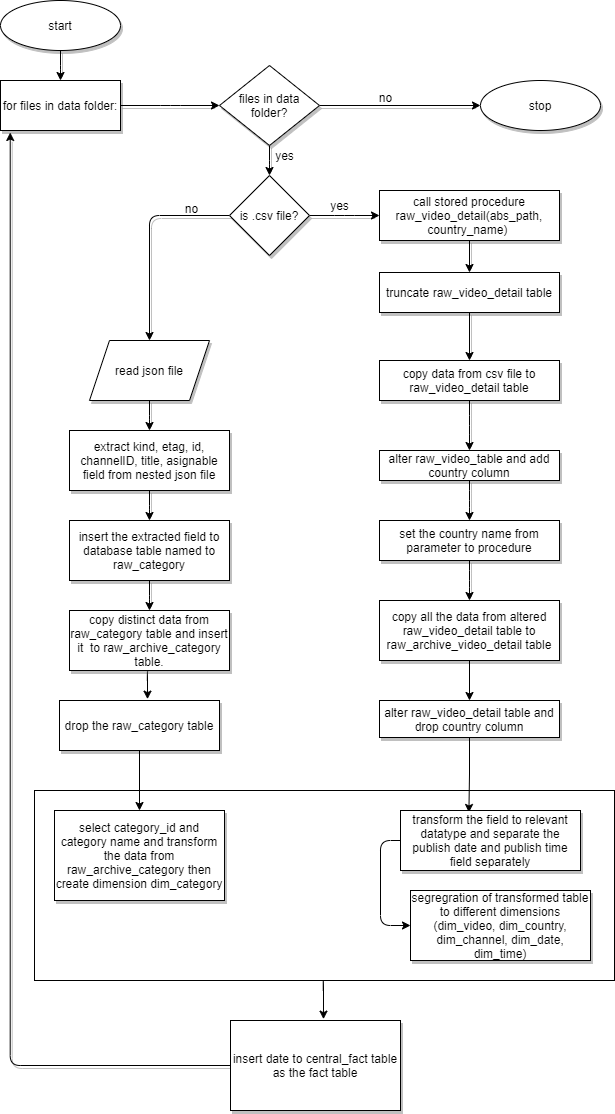

The diagram above was exported from draw.io. Its source (the exported page's mxGraphModel, read from the mxfile embedded in the PNG):
<mxGraphModel dx="1323" dy="622" grid="1" gridSize="10" guides="1" tooltips="1" connect="1" arrows="1" fold="1" page="1" pageScale="1" pageWidth="827" pageHeight="1169" math="0" shadow="0">
  <root>
    <mxCell id="3JKOQ9JPe1WcFu8GYEr5-0" />
    <mxCell id="3JKOQ9JPe1WcFu8GYEr5-1" parent="3JKOQ9JPe1WcFu8GYEr5-0" />
    <mxCell id="s1qcSHI-EV22gtCq_Hk9-18" style="edgeStyle=orthogonalEdgeStyle;rounded=1;orthogonalLoop=1;jettySize=auto;html=1;exitX=0.5;exitY=1;exitDx=0;exitDy=0;entryX=0.547;entryY=-0.015;entryDx=0;entryDy=0;entryPerimeter=0;" parent="3JKOQ9JPe1WcFu8GYEr5-1" source="s1qcSHI-EV22gtCq_Hk9-14" target="3JKOQ9JPe1WcFu8GYEr5-22" edge="1">
      <mxGeometry relative="1" as="geometry" />
    </mxCell>
    <mxCell id="s1qcSHI-EV22gtCq_Hk9-14" value="" style="rounded=0;whiteSpace=wrap;html=1;" parent="3JKOQ9JPe1WcFu8GYEr5-1" vertex="1">
      <mxGeometry x="164" y="800" width="580" height="190" as="geometry" />
    </mxCell>
    <mxCell id="3JKOQ9JPe1WcFu8GYEr5-25" style="edgeStyle=elbowEdgeStyle;rounded=1;orthogonalLoop=1;jettySize=auto;html=1;exitX=0.5;exitY=1;exitDx=0;exitDy=0;entryX=0.5;entryY=0;entryDx=0;entryDy=0;shadow=1;" parent="3JKOQ9JPe1WcFu8GYEr5-1" source="3JKOQ9JPe1WcFu8GYEr5-2" target="3JKOQ9JPe1WcFu8GYEr5-5" edge="1">
      <mxGeometry relative="1" as="geometry" />
    </mxCell>
    <mxCell id="3JKOQ9JPe1WcFu8GYEr5-2" value="start" style="ellipse;whiteSpace=wrap;html=1;shadow=1;" parent="3JKOQ9JPe1WcFu8GYEr5-1" vertex="1">
      <mxGeometry x="130" y="10" width="120" height="50" as="geometry" />
    </mxCell>
    <mxCell id="3JKOQ9JPe1WcFu8GYEr5-29" style="edgeStyle=elbowEdgeStyle;rounded=1;orthogonalLoop=1;jettySize=auto;html=1;exitX=1;exitY=0.5;exitDx=0;exitDy=0;entryX=0;entryY=0.5;entryDx=0;entryDy=0;shadow=1;" parent="3JKOQ9JPe1WcFu8GYEr5-1" source="3JKOQ9JPe1WcFu8GYEr5-4" target="3JKOQ9JPe1WcFu8GYEr5-6" edge="1">
      <mxGeometry relative="1" as="geometry" />
    </mxCell>
    <mxCell id="3JKOQ9JPe1WcFu8GYEr5-47" style="edgeStyle=orthogonalEdgeStyle;rounded=1;orthogonalLoop=1;jettySize=auto;html=1;exitX=0;exitY=0.5;exitDx=0;exitDy=0;shadow=1;" parent="3JKOQ9JPe1WcFu8GYEr5-1" source="3JKOQ9JPe1WcFu8GYEr5-4" target="3JKOQ9JPe1WcFu8GYEr5-15" edge="1">
      <mxGeometry relative="1" as="geometry" />
    </mxCell>
    <mxCell id="3JKOQ9JPe1WcFu8GYEr5-4" value="is .csv file?" style="rhombus;whiteSpace=wrap;html=1;shadow=1;" parent="3JKOQ9JPe1WcFu8GYEr5-1" vertex="1">
      <mxGeometry x="359" y="185" width="80" height="80" as="geometry" />
    </mxCell>
    <mxCell id="3JKOQ9JPe1WcFu8GYEr5-26" style="edgeStyle=elbowEdgeStyle;rounded=1;orthogonalLoop=1;jettySize=auto;html=1;exitX=1;exitY=0.5;exitDx=0;exitDy=0;entryX=0;entryY=0.5;entryDx=0;entryDy=0;shadow=1;" parent="3JKOQ9JPe1WcFu8GYEr5-1" source="3JKOQ9JPe1WcFu8GYEr5-5" target="3JKOQ9JPe1WcFu8GYEr5-23" edge="1">
      <mxGeometry relative="1" as="geometry" />
    </mxCell>
    <mxCell id="3JKOQ9JPe1WcFu8GYEr5-5" value="&lt;span&gt;for files in data folder:&lt;/span&gt;" style="rounded=0;whiteSpace=wrap;html=1;shadow=1;" parent="3JKOQ9JPe1WcFu8GYEr5-1" vertex="1">
      <mxGeometry x="130" y="90" width="120" height="50" as="geometry" />
    </mxCell>
    <mxCell id="3JKOQ9JPe1WcFu8GYEr5-52" style="edgeStyle=orthogonalEdgeStyle;rounded=1;orthogonalLoop=1;jettySize=auto;html=1;exitX=0.5;exitY=1;exitDx=0;exitDy=0;entryX=0.5;entryY=0;entryDx=0;entryDy=0;shadow=1;" parent="3JKOQ9JPe1WcFu8GYEr5-1" source="3JKOQ9JPe1WcFu8GYEr5-6" target="3JKOQ9JPe1WcFu8GYEr5-51" edge="1">
      <mxGeometry relative="1" as="geometry" />
    </mxCell>
    <mxCell id="3JKOQ9JPe1WcFu8GYEr5-6" value="call stored procedure raw_video_detail(abs_path, country_name)&amp;nbsp;" style="rounded=0;whiteSpace=wrap;html=1;shadow=1;" parent="3JKOQ9JPe1WcFu8GYEr5-1" vertex="1">
      <mxGeometry x="509" y="200" width="180" height="50" as="geometry" />
    </mxCell>
    <mxCell id="3JKOQ9JPe1WcFu8GYEr5-31" style="edgeStyle=elbowEdgeStyle;rounded=1;orthogonalLoop=1;jettySize=auto;html=1;exitX=0.5;exitY=1;exitDx=0;exitDy=0;entryX=0.5;entryY=0;entryDx=0;entryDy=0;shadow=1;" parent="3JKOQ9JPe1WcFu8GYEr5-1" source="3JKOQ9JPe1WcFu8GYEr5-7" target="3JKOQ9JPe1WcFu8GYEr5-8" edge="1">
      <mxGeometry relative="1" as="geometry" />
    </mxCell>
    <mxCell id="3JKOQ9JPe1WcFu8GYEr5-7" value="copy data from csv file to raw_video_detail table" style="rounded=0;whiteSpace=wrap;html=1;shadow=1;" parent="3JKOQ9JPe1WcFu8GYEr5-1" vertex="1">
      <mxGeometry x="509" y="370" width="180" height="40" as="geometry" />
    </mxCell>
    <mxCell id="3JKOQ9JPe1WcFu8GYEr5-32" style="edgeStyle=elbowEdgeStyle;rounded=1;orthogonalLoop=1;jettySize=auto;html=1;exitX=0.5;exitY=1;exitDx=0;exitDy=0;entryX=0.5;entryY=0;entryDx=0;entryDy=0;shadow=1;" parent="3JKOQ9JPe1WcFu8GYEr5-1" source="3JKOQ9JPe1WcFu8GYEr5-8" target="3JKOQ9JPe1WcFu8GYEr5-9" edge="1">
      <mxGeometry relative="1" as="geometry" />
    </mxCell>
    <mxCell id="3JKOQ9JPe1WcFu8GYEr5-8" value="alter raw_video_table and add country column" style="rounded=0;whiteSpace=wrap;html=1;shadow=1;" parent="3JKOQ9JPe1WcFu8GYEr5-1" vertex="1">
      <mxGeometry x="509" y="460" width="180" height="30" as="geometry" />
    </mxCell>
    <mxCell id="3JKOQ9JPe1WcFu8GYEr5-33" style="edgeStyle=elbowEdgeStyle;rounded=1;orthogonalLoop=1;jettySize=auto;html=1;exitX=0.5;exitY=1;exitDx=0;exitDy=0;entryX=0.5;entryY=0;entryDx=0;entryDy=0;shadow=1;" parent="3JKOQ9JPe1WcFu8GYEr5-1" source="3JKOQ9JPe1WcFu8GYEr5-9" target="3JKOQ9JPe1WcFu8GYEr5-10" edge="1">
      <mxGeometry relative="1" as="geometry" />
    </mxCell>
    <mxCell id="3JKOQ9JPe1WcFu8GYEr5-9" value="set the country name from parameter to procedure" style="rounded=0;whiteSpace=wrap;html=1;shadow=1;" parent="3JKOQ9JPe1WcFu8GYEr5-1" vertex="1">
      <mxGeometry x="509" y="530" width="180" height="40" as="geometry" />
    </mxCell>
    <mxCell id="s1qcSHI-EV22gtCq_Hk9-11" style="edgeStyle=orthogonalEdgeStyle;rounded=1;orthogonalLoop=1;jettySize=auto;html=1;exitX=0.5;exitY=1;exitDx=0;exitDy=0;" parent="3JKOQ9JPe1WcFu8GYEr5-1" source="3JKOQ9JPe1WcFu8GYEr5-10" target="3JKOQ9JPe1WcFu8GYEr5-11" edge="1">
      <mxGeometry relative="1" as="geometry" />
    </mxCell>
    <mxCell id="3JKOQ9JPe1WcFu8GYEr5-10" value="copy all the data from altered raw_video_detail table to raw_archive_video_detail table" style="rounded=0;whiteSpace=wrap;html=1;shadow=1;" parent="3JKOQ9JPe1WcFu8GYEr5-1" vertex="1">
      <mxGeometry x="509" y="610" width="180" height="60" as="geometry" />
    </mxCell>
    <mxCell id="s1qcSHI-EV22gtCq_Hk9-17" style="edgeStyle=orthogonalEdgeStyle;rounded=1;orthogonalLoop=1;jettySize=auto;html=1;exitX=0.5;exitY=1;exitDx=0;exitDy=0;entryX=0.38;entryY=0.033;entryDx=0;entryDy=0;entryPerimeter=0;" parent="3JKOQ9JPe1WcFu8GYEr5-1" source="3JKOQ9JPe1WcFu8GYEr5-11" target="3JKOQ9JPe1WcFu8GYEr5-12" edge="1">
      <mxGeometry relative="1" as="geometry" />
    </mxCell>
    <mxCell id="3JKOQ9JPe1WcFu8GYEr5-11" value="alter raw_video_detail table and drop country column" style="rounded=0;whiteSpace=wrap;html=1;shadow=1;" parent="3JKOQ9JPe1WcFu8GYEr5-1" vertex="1">
      <mxGeometry x="509" y="710" width="180" height="37" as="geometry" />
    </mxCell>
    <mxCell id="s1qcSHI-EV22gtCq_Hk9-15" style="edgeStyle=orthogonalEdgeStyle;rounded=1;orthogonalLoop=1;jettySize=auto;html=1;exitX=0;exitY=0.5;exitDx=0;exitDy=0;entryX=0;entryY=0.5;entryDx=0;entryDy=0;" parent="3JKOQ9JPe1WcFu8GYEr5-1" source="3JKOQ9JPe1WcFu8GYEr5-12" target="3JKOQ9JPe1WcFu8GYEr5-13" edge="1">
      <mxGeometry relative="1" as="geometry" />
    </mxCell>
    <mxCell id="3JKOQ9JPe1WcFu8GYEr5-12" value="transform the field to relevant datatype and separate the publish date and publish time field separately" style="rounded=0;whiteSpace=wrap;html=1;shadow=1;" parent="3JKOQ9JPe1WcFu8GYEr5-1" vertex="1">
      <mxGeometry x="530" y="820" width="180" height="60" as="geometry" />
    </mxCell>
    <mxCell id="3JKOQ9JPe1WcFu8GYEr5-13" value="segregration of transformed table to different dimensions (dim_video, dim_country, dim_channel, dim_date, dim_time)" style="rounded=0;whiteSpace=wrap;html=1;shadow=1;" parent="3JKOQ9JPe1WcFu8GYEr5-1" vertex="1">
      <mxGeometry x="540" y="900" width="180" height="70" as="geometry" />
    </mxCell>
    <mxCell id="3JKOQ9JPe1WcFu8GYEr5-37" style="edgeStyle=elbowEdgeStyle;rounded=1;orthogonalLoop=1;jettySize=auto;html=1;exitX=0.5;exitY=1;exitDx=0;exitDy=0;entryX=0.5;entryY=0;entryDx=0;entryDy=0;shadow=1;" parent="3JKOQ9JPe1WcFu8GYEr5-1" source="3JKOQ9JPe1WcFu8GYEr5-15" target="3JKOQ9JPe1WcFu8GYEr5-17" edge="1">
      <mxGeometry relative="1" as="geometry" />
    </mxCell>
    <mxCell id="3JKOQ9JPe1WcFu8GYEr5-15" value="read json file" style="shape=parallelogram;perimeter=parallelogramPerimeter;whiteSpace=wrap;html=1;fixedSize=1;shadow=1;" parent="3JKOQ9JPe1WcFu8GYEr5-1" vertex="1">
      <mxGeometry x="219" y="350" width="120" height="60" as="geometry" />
    </mxCell>
    <mxCell id="3JKOQ9JPe1WcFu8GYEr5-38" style="edgeStyle=elbowEdgeStyle;rounded=1;orthogonalLoop=1;jettySize=auto;html=1;exitX=0.5;exitY=1;exitDx=0;exitDy=0;entryX=0.5;entryY=0;entryDx=0;entryDy=0;shadow=1;" parent="3JKOQ9JPe1WcFu8GYEr5-1" source="3JKOQ9JPe1WcFu8GYEr5-17" target="3JKOQ9JPe1WcFu8GYEr5-18" edge="1">
      <mxGeometry relative="1" as="geometry" />
    </mxCell>
    <mxCell id="3JKOQ9JPe1WcFu8GYEr5-17" value="&lt;span&gt;extract kind, etag, id, channelID, title, asignable field from nested json file&lt;/span&gt;" style="rounded=0;whiteSpace=wrap;html=1;shadow=1;" parent="3JKOQ9JPe1WcFu8GYEr5-1" vertex="1">
      <mxGeometry x="199" y="440" width="160" height="60" as="geometry" />
    </mxCell>
    <mxCell id="3JKOQ9JPe1WcFu8GYEr5-39" style="edgeStyle=elbowEdgeStyle;rounded=1;orthogonalLoop=1;jettySize=auto;html=1;exitX=0.5;exitY=1;exitDx=0;exitDy=0;entryX=0.5;entryY=0;entryDx=0;entryDy=0;shadow=1;" parent="3JKOQ9JPe1WcFu8GYEr5-1" source="3JKOQ9JPe1WcFu8GYEr5-18" target="3JKOQ9JPe1WcFu8GYEr5-19" edge="1">
      <mxGeometry relative="1" as="geometry" />
    </mxCell>
    <mxCell id="3JKOQ9JPe1WcFu8GYEr5-18" value="&lt;span&gt;insert the extracted field to database table named to raw_category&lt;/span&gt;" style="rounded=0;whiteSpace=wrap;html=1;shadow=1;" parent="3JKOQ9JPe1WcFu8GYEr5-1" vertex="1">
      <mxGeometry x="199" y="530" width="160" height="60" as="geometry" />
    </mxCell>
    <mxCell id="s1qcSHI-EV22gtCq_Hk9-12" style="edgeStyle=orthogonalEdgeStyle;rounded=1;orthogonalLoop=1;jettySize=auto;html=1;exitX=0.5;exitY=1;exitDx=0;exitDy=0;entryX=0.55;entryY=-0.027;entryDx=0;entryDy=0;entryPerimeter=0;" parent="3JKOQ9JPe1WcFu8GYEr5-1" source="3JKOQ9JPe1WcFu8GYEr5-19" target="3JKOQ9JPe1WcFu8GYEr5-20" edge="1">
      <mxGeometry relative="1" as="geometry" />
    </mxCell>
    <mxCell id="3JKOQ9JPe1WcFu8GYEr5-19" value="&lt;span&gt;copy distinct data from raw_category table and insert it&amp;nbsp; to raw_archive_category table.&lt;/span&gt;" style="rounded=0;whiteSpace=wrap;html=1;shadow=1;" parent="3JKOQ9JPe1WcFu8GYEr5-1" vertex="1">
      <mxGeometry x="199" y="620" width="160" height="60" as="geometry" />
    </mxCell>
    <mxCell id="s1qcSHI-EV22gtCq_Hk9-16" style="edgeStyle=orthogonalEdgeStyle;rounded=1;orthogonalLoop=1;jettySize=auto;html=1;exitX=0.5;exitY=1;exitDx=0;exitDy=0;" parent="3JKOQ9JPe1WcFu8GYEr5-1" source="3JKOQ9JPe1WcFu8GYEr5-20" target="3JKOQ9JPe1WcFu8GYEr5-21" edge="1">
      <mxGeometry relative="1" as="geometry" />
    </mxCell>
    <mxCell id="3JKOQ9JPe1WcFu8GYEr5-20" value="&lt;span&gt;drop the raw_category table&lt;/span&gt;" style="rounded=0;whiteSpace=wrap;html=1;shadow=1;" parent="3JKOQ9JPe1WcFu8GYEr5-1" vertex="1">
      <mxGeometry x="189" y="710" width="160" height="50" as="geometry" />
    </mxCell>
    <mxCell id="3JKOQ9JPe1WcFu8GYEr5-21" value="&lt;span&gt;select category_id and category name and transform the data from raw_archive_category then create dimension dim_category&lt;/span&gt;" style="rounded=0;whiteSpace=wrap;html=1;shadow=1;" parent="3JKOQ9JPe1WcFu8GYEr5-1" vertex="1">
      <mxGeometry x="184" y="820" width="170" height="90" as="geometry" />
    </mxCell>
    <mxCell id="3JKOQ9JPe1WcFu8GYEr5-48" style="edgeStyle=orthogonalEdgeStyle;rounded=1;orthogonalLoop=1;jettySize=auto;html=1;exitX=0;exitY=0.5;exitDx=0;exitDy=0;entryX=0.081;entryY=1.04;entryDx=0;entryDy=0;entryPerimeter=0;shadow=1;" parent="3JKOQ9JPe1WcFu8GYEr5-1" source="3JKOQ9JPe1WcFu8GYEr5-22" target="3JKOQ9JPe1WcFu8GYEr5-5" edge="1">
      <mxGeometry relative="1" as="geometry" />
    </mxCell>
    <mxCell id="3JKOQ9JPe1WcFu8GYEr5-22" value="insert date to central_fact table as the fact table" style="rounded=0;whiteSpace=wrap;html=1;shadow=1;" parent="3JKOQ9JPe1WcFu8GYEr5-1" vertex="1">
      <mxGeometry x="360" y="1030" width="170" height="90" as="geometry" />
    </mxCell>
    <mxCell id="3JKOQ9JPe1WcFu8GYEr5-28" style="edgeStyle=elbowEdgeStyle;rounded=1;orthogonalLoop=1;jettySize=auto;html=1;exitX=0.5;exitY=1;exitDx=0;exitDy=0;entryX=0.5;entryY=0;entryDx=0;entryDy=0;shadow=1;" parent="3JKOQ9JPe1WcFu8GYEr5-1" source="3JKOQ9JPe1WcFu8GYEr5-23" target="3JKOQ9JPe1WcFu8GYEr5-4" edge="1">
      <mxGeometry relative="1" as="geometry" />
    </mxCell>
    <mxCell id="3JKOQ9JPe1WcFu8GYEr5-50" style="edgeStyle=orthogonalEdgeStyle;rounded=1;orthogonalLoop=1;jettySize=auto;html=1;exitX=1;exitY=0.5;exitDx=0;exitDy=0;entryX=0;entryY=0.5;entryDx=0;entryDy=0;shadow=1;" parent="3JKOQ9JPe1WcFu8GYEr5-1" source="3JKOQ9JPe1WcFu8GYEr5-23" target="3JKOQ9JPe1WcFu8GYEr5-49" edge="1">
      <mxGeometry relative="1" as="geometry" />
    </mxCell>
    <mxCell id="3JKOQ9JPe1WcFu8GYEr5-23" value="files in data folder?" style="rhombus;whiteSpace=wrap;html=1;shadow=1;" parent="3JKOQ9JPe1WcFu8GYEr5-1" vertex="1">
      <mxGeometry x="349" y="75" width="100" height="80" as="geometry" />
    </mxCell>
    <mxCell id="3JKOQ9JPe1WcFu8GYEr5-49" value="stop" style="ellipse;whiteSpace=wrap;html=1;shadow=1;" parent="3JKOQ9JPe1WcFu8GYEr5-1" vertex="1">
      <mxGeometry x="610" y="90" width="120" height="50" as="geometry" />
    </mxCell>
    <mxCell id="3JKOQ9JPe1WcFu8GYEr5-53" style="edgeStyle=orthogonalEdgeStyle;rounded=1;orthogonalLoop=1;jettySize=auto;html=1;exitX=0.5;exitY=1;exitDx=0;exitDy=0;entryX=0.5;entryY=0;entryDx=0;entryDy=0;shadow=1;" parent="3JKOQ9JPe1WcFu8GYEr5-1" source="3JKOQ9JPe1WcFu8GYEr5-51" target="3JKOQ9JPe1WcFu8GYEr5-7" edge="1">
      <mxGeometry relative="1" as="geometry" />
    </mxCell>
    <mxCell id="3JKOQ9JPe1WcFu8GYEr5-51" value="truncate raw_video_detail table" style="rounded=0;whiteSpace=wrap;html=1;shadow=1;" parent="3JKOQ9JPe1WcFu8GYEr5-1" vertex="1">
      <mxGeometry x="509" y="282" width="180" height="40" as="geometry" />
    </mxCell>
    <mxCell id="s1qcSHI-EV22gtCq_Hk9-7" value="yes" style="text;html=1;align=center;verticalAlign=middle;resizable=0;points=[];autosize=1;strokeColor=none;fillColor=none;" parent="3JKOQ9JPe1WcFu8GYEr5-1" vertex="1">
      <mxGeometry x="454" y="205" width="30" height="20" as="geometry" />
    </mxCell>
    <mxCell id="s1qcSHI-EV22gtCq_Hk9-8" value="yes" style="text;html=1;align=center;verticalAlign=middle;resizable=0;points=[];autosize=1;strokeColor=none;fillColor=none;" parent="3JKOQ9JPe1WcFu8GYEr5-1" vertex="1">
      <mxGeometry x="399" y="155" width="30" height="20" as="geometry" />
    </mxCell>
    <mxCell id="s1qcSHI-EV22gtCq_Hk9-9" value="no" style="text;html=1;align=center;verticalAlign=middle;resizable=0;points=[];autosize=1;strokeColor=none;fillColor=none;" parent="3JKOQ9JPe1WcFu8GYEr5-1" vertex="1">
      <mxGeometry x="306" y="208" width="30" height="20" as="geometry" />
    </mxCell>
    <mxCell id="s1qcSHI-EV22gtCq_Hk9-10" value="no" style="text;html=1;align=center;verticalAlign=middle;resizable=0;points=[];autosize=1;strokeColor=none;fillColor=none;" parent="3JKOQ9JPe1WcFu8GYEr5-1" vertex="1">
      <mxGeometry x="500" y="97" width="30" height="20" as="geometry" />
    </mxCell>
  </root>
</mxGraphModel>